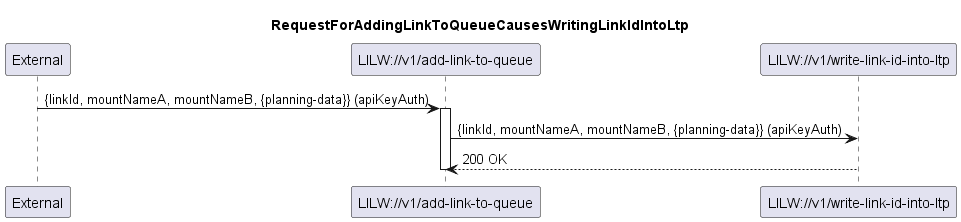

The diagram above was rendered by PlantUML. Its source (embedded in the PNG):
@startuml 022_WritingLinkIdIntoLtp
skinparam responseMessageBelowArrow true

title
RequestForAddingLinkToQueueCausesWritingLinkIdIntoLtp
end title

participant "External" as external
participant "LILW://v1/add-link-to-queue" as lilw_add
participant "LILW://v1/write-link-id-into-ltp" as lilw_write

external -> lilw_add: {linkId, mountNameA, mountNameB, {planning-data}} (apiKeyAuth)

activate lilw_add
lilw_add -> lilw_write: {linkId, mountNameA, mountNameB, {planning-data}} (apiKeyAuth)
lilw_write --> lilw_add: 200 OK

deactivate lilw_add
@enduml